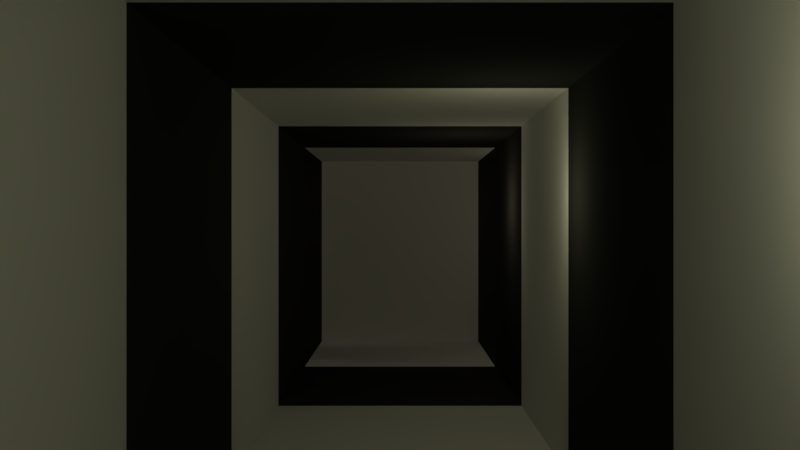 # Source: castelo_teste.blend  (saved by Blender 2.79.0; exported with 4.5.12 LTS)
import bpy
from mathutils import Matrix  # noqa: F401  (used for matrix-valued properties, if any)

bpy.ops.wm.read_factory_settings(use_empty=True)
scene = bpy.context.scene
scene.name = 'Scene'

# ---- collections
col_collection_1 = bpy.data.collections.new('Collection 1'); scene.collection.children.link(col_collection_1)

# ---- materials (node trees are filled in below, after node groups)
mat_wall01 = bpy.data.materials.new('wall01')
mat_wall01.alpha_threshold = 0.0
mat_wall01.roughness = 0.5
mat_wall02 = bpy.data.materials.new('wall02')
mat_wall02.alpha_threshold = 0.0
mat_wall02.diffuse_color = (0.0331, 0.0331, 0.0331, 1.0)
mat_wall02.roughness = 0.5

# ---- material node trees

# ---- world
world_world = bpy.data.worlds.new('World'); scene.world = world_world
world_world.color = (0.05088, 0.05088, 0.05088)
world_world.use_sun_shadow = False
world_world.sun_shadow_jitter_overblur = 0.0
world_world.cycles.sampling_method = 'MANUAL'

# ---- cameras
cam_camera = bpy.data.cameras.new('Camera')
cam_camera.clip_end = 100.0
cam_camera.lens = 35.0
cam_camera.sensor_width = 32.0
cam_camera.sensor_height = 18.0
cam_camera.ortho_scale = 7.314
cam_camera.dof.focus_distance = 0.0

# ---- lights
light_lamp_005 = bpy.data.lights.new('Lamp.005', 'POINT')
light_lamp_005.color = (1.0, 0.9346, 0.6218)
light_lamp_005.transmission_factor = 0.0
light_lamp_005.cutoff_distance = 30.0
light_lamp_005.shadow_buffer_clip_start = 1.001
light_lamp_005.shadow_soft_size = 0.05
light_lamp_005.shadow_maximum_resolution = 0.006
light_lamp_005.use_absolute_resolution = True
light_lamp_004 = bpy.data.lights.new('Lamp.004', 'POINT')
light_lamp_004.color = (1.0, 0.9346, 0.6218)
light_lamp_004.transmission_factor = 0.0
light_lamp_004.cutoff_distance = 30.0
light_lamp_004.energy = 3.0
light_lamp_004.shadow_buffer_clip_start = 1.001
light_lamp_004.shadow_soft_size = 0.05
light_lamp_004.shadow_maximum_resolution = 0.006
light_lamp_004.use_absolute_resolution = True
light_lamp_003 = bpy.data.lights.new('Lamp.003', 'POINT')
light_lamp_003.color = (1.0, 0.9346, 0.6218)
light_lamp_003.transmission_factor = 0.0
light_lamp_003.cutoff_distance = 30.0
light_lamp_003.energy = 3.0
light_lamp_003.shadow_buffer_clip_start = 1.001
light_lamp_003.shadow_soft_size = 0.05
light_lamp_003.shadow_maximum_resolution = 0.006
light_lamp_003.use_absolute_resolution = True
light_lamp_002 = bpy.data.lights.new('Lamp.002', 'POINT')
light_lamp_002.color = (1.0, 0.9346, 0.6218)
light_lamp_002.transmission_factor = 0.0
light_lamp_002.cutoff_distance = 30.0
light_lamp_002.energy = 3.0
light_lamp_002.shadow_buffer_clip_start = 1.001
light_lamp_002.shadow_soft_size = 0.05
light_lamp_002.shadow_maximum_resolution = 0.006
light_lamp_002.use_absolute_resolution = True
light_lamp_001 = bpy.data.lights.new('Lamp.001', 'POINT')
light_lamp_001.color = (1.0, 0.9876, 0.5979)
light_lamp_001.transmission_factor = 0.0
light_lamp_001.cutoff_distance = 30.0
light_lamp_001.energy = 3.0
light_lamp_001.shadow_buffer_clip_start = 1.001
light_lamp_001.shadow_soft_size = 0.05
light_lamp_001.shadow_maximum_resolution = 0.006
light_lamp_001.use_absolute_resolution = True
light_lamp = bpy.data.lights.new('Lamp', 'POINT')
light_lamp.color = (1.0, 0.9982, 0.6292)
light_lamp.transmission_factor = 0.0
light_lamp.cutoff_distance = 30.0
light_lamp.energy = 3.0
light_lamp.shadow_buffer_clip_start = 1.001
light_lamp.shadow_soft_size = 0.05
light_lamp.shadow_maximum_resolution = 0.006
light_lamp.use_absolute_resolution = True

# ---- meshes
me_cube_002 = bpy.data.meshes.new('Cube.002')
me_cube_002.from_pydata([(-1.0, -1.0, -1.0), (-1.0, -1.0, 1.0), (-1.0, 1.0, -1.0), (-1.0, 1.0, 1.0), (1.0, -1.0, -1.0), (1.0, -1.0, 1.0), (1.0, 1.0, -1.0), (1.0, 1.0, 1.0), (-1.0, -1.0, 1.0), (-1.0, 1.0, 1.0), (1.0, 1.0, 1.0), (1.0, -1.0, 1.0), (-1.0, -1.0, 4.873), (-1.0, 1.0, 4.873), (1.0, 1.0, 4.873), (1.0, -1.0, 4.873)], [], [(0, 1, 3, 2), (2, 3, 7, 6), (6, 7, 5, 4), (4, 5, 1, 0), (2, 6, 4, 0), (3, 1, 8, 9), (8, 11, 15, 12), (1, 5, 11, 8), (7, 3, 9, 10), (5, 7, 10, 11), (14, 13, 12, 15), (10, 9, 13, 14), (11, 10, 14, 15), (9, 8, 12, 13)])
me_cube_002.use_remesh_preserve_volume = False
me_cube_002.use_remesh_preserve_attributes = False
me_cube_002.use_mirror_vertex_groups = False
me_cube_002.update()
me_cube_001 = bpy.data.meshes.new('Cube.001')
me_cube_001.from_pydata([(-1.0, -1.0, -1.0), (-1.0, -1.0, 1.3), (-1.0, 1.0, -1.0), (-1.0, 1.0, 1.3), (1.0, -1.0, -1.0), (1.0, -1.0, 1.3), (1.0, 1.0, -1.0), (1.0, 1.0, 1.3), (-1.0, -3.0, -1.0), (-1.0, -3.0, 1.3), (1.0, -3.0, 1.3), (1.0, -3.0, -1.0), (-1.0, -5.0, -1.0), (-1.0, -5.0, 1.3), (1.0, -5.0, 1.3), (1.0, -5.0, -1.0), (-1.0, 7.0, 1.3), (-1.0, 7.0, -1.0), (1.0, 7.0, -1.0), (1.0, 7.0, 1.3), (1.0, 3.0, -1.0), (1.0, 5.0, -1.0), (1.0, 5.0, 1.3), (1.0, 3.0, 1.3), (-1.0, 3.0, -1.0), (-1.0, 5.0, -1.0), (-1.0, 5.0, 1.3), (-1.0, 3.0, 1.3), (7.0, 7.0, 1.3), (7.0, 7.0, -1.0), (7.0, 5.0, -1.0), (7.0, 5.0, 1.3), (3.0, 7.0, 1.3), (5.0, 7.0, 1.3), (5.0, 7.0, -1.0), (3.0, 7.0, -1.0), (3.0, 5.0, -1.0), (5.0, 5.0, -1.0), (5.0, 5.0, 1.3), (3.0, 5.0, 1.3), (-7.0, 7.0, 1.3), (-7.0, 7.0, -1.0), (-7.0, 5.0, -1.0), (-7.0, 5.0, 1.3), (-3.0, 7.0, -1.0), (-5.0, 7.0, -1.0), (-5.0, 7.0, 1.3), (-3.0, 7.0, 1.3), (-5.0, 5.0, 1.3), (-3.0, 5.0, 1.3), (-3.0, 5.0, -1.0), (-5.0, 5.0, -1.0)], [], [(0, 1, 3, 2), (34, 33, 28, 29), (6, 7, 5, 4), (5, 1, 9, 10), (2, 6, 4, 0), (7, 3, 1, 5), (10, 9, 13, 14), (4, 5, 10, 11), (1, 0, 8, 9), (0, 4, 11, 8), (15, 14, 13, 12), (11, 10, 14, 15), (8, 11, 15, 12), (9, 8, 12, 13), (17, 16, 19, 18), (21, 25, 17, 18), (26, 22, 19, 16), (46, 45, 41, 40), (2, 3, 27, 24), (24, 27, 26, 25), (3, 7, 23, 27), (27, 23, 22, 26), (6, 2, 24, 20), (20, 24, 25, 21), (7, 6, 20, 23), (23, 20, 21, 22), (31, 30, 29, 28), (38, 37, 30, 31), (33, 38, 31, 28), (37, 34, 29, 30), (21, 18, 35, 36), (36, 35, 34, 37), (19, 22, 39, 32), (32, 39, 38, 33), (22, 21, 36, 39), (39, 36, 37, 38), (18, 19, 32, 35), (35, 32, 33, 34), (42, 43, 40, 41), (48, 46, 40, 43), (45, 51, 42, 41), (51, 48, 43, 42), (25, 26, 49, 50), (50, 49, 48, 51), (17, 25, 50, 44), (44, 50, 51, 45), (26, 16, 47, 49), (49, 47, 46, 48), (16, 17, 44, 47), (47, 44, 45, 46)])
me_cube_001.polygons.foreach_set('material_index', [1, 1, 1, 0, 1, 1, 1, 0, 0, 0, 0, 1, 1, 1, 0, 0, 0, 1, 0, 1, 0, 1, 0, 1, 0, 1, 0, 1, 1, 1, 1, 0, 1, 0, 1, 0, 1, 0, 0, 1, 1, 1, 1, 0, 1, 0, 1, 0, 1, 0])
me_cube_001.materials.append(mat_wall01)
me_cube_001.materials.append(mat_wall02)
me_cube_001.use_remesh_preserve_volume = False
me_cube_001.use_remesh_preserve_attributes = False
me_cube_001.use_mirror_vertex_groups = False
me_cube_001.update()

# ---- objects
ob_lamp_005 = bpy.data.objects.new('Lamp.005', light_lamp_005)
ob_lamp_004 = bpy.data.objects.new('Lamp.004', light_lamp_004)
ob_lamp_003 = bpy.data.objects.new('Lamp.003', light_lamp_003)
ob_lamp_002 = bpy.data.objects.new('Lamp.002', light_lamp_002)
ob_lamp_001 = bpy.data.objects.new('Lamp.001', light_lamp_001)
ob_cube_001 = bpy.data.objects.new('Cube.001', me_cube_002)
ob_cube = bpy.data.objects.new('Cube', me_cube_001)
ob_lamp = bpy.data.objects.new('Lamp', light_lamp)
ob_camera = bpy.data.objects.new('Camera', cam_camera)

# ---- transforms, parenting, visibility, modifiers, constraints
ob_lamp_005.location = (-4.045, 6.025, 1.68)
ob_lamp_005.rotation_euler = (0.6503, 0.05522, 1.866)
ob_lamp_005.lock_rotations_4d = False
ob_lamp_005.empty_display_type = 'ARROWS'
ob_lamp_005.color = (0.0, 0.0, 0.0, 0.0)
ob_lamp_005.lineart.crease_threshold = 0.0
ob_lamp_004.location = (5.456, 5.447, 1.68)
ob_lamp_004.rotation_euler = (0.6503, 0.05522, 1.866)
ob_lamp_004.lock_rotations_4d = False
ob_lamp_004.empty_display_type = 'ARROWS'
ob_lamp_004.color = (0.0, 0.0, 0.0, 0.0)
ob_lamp_004.lineart.crease_threshold = 0.0
ob_lamp_003.location = (1.863, 5.447, 1.68)
ob_lamp_003.rotation_euler = (0.6503, 0.05522, 1.866)
ob_lamp_003.lock_rotations_4d = False
ob_lamp_003.empty_display_type = 'ARROWS'
ob_lamp_003.color = (0.0, 0.0, 0.0, 0.0)
ob_lamp_003.lineart.crease_threshold = 0.0
ob_lamp_002.location = (0.6447, 3.62, 1.68)
ob_lamp_002.rotation_euler = (0.6503, 0.05522, 1.866)
ob_lamp_002.lock_rotations_4d = False
ob_lamp_002.empty_display_type = 'ARROWS'
ob_lamp_002.color = (0.0, 0.0, 0.0, 0.0)
ob_lamp_002.lineart.crease_threshold = 0.0
ob_lamp_001.location = (0.6447, 0.7265, 1.68)
ob_lamp_001.rotation_euler = (0.6503, 0.05522, 1.866)
ob_lamp_001.lock_rotations_4d = False
ob_lamp_001.empty_display_type = 'ARROWS'
ob_lamp_001.color = (0.0, 0.0, 0.0, 0.0)
ob_lamp_001.lineart.crease_threshold = 0.0
ob_cube_001.location = (-1.984, 5.991, 0.4005)
ob_cube_001.scale = (0.2796, 0.2796, 0.2796)
ob_cube_001.lineart.crease_threshold = 0.0
ob_cube.location = (0.0, 0.0, 1.0)
ob_cube.lineart.crease_threshold = 0.0
ob_lamp.location = (0.6447, -2.471, 1.68)
ob_lamp.rotation_euler = (0.6503, 0.05522, 1.866)
ob_lamp.lock_rotations_4d = False
ob_lamp.empty_display_type = 'ARROWS'
ob_lamp.color = (0.0, 0.0, 0.0, 0.0)
ob_lamp.lineart.crease_threshold = 0.0
ob_camera.location = (0.0, -4.198, 1.486)
ob_camera.rotation_euler = (1.571, 2.22e-16, 2.22e-16)
ob_camera.lock_rotations_4d = False
ob_camera.empty_display_type = 'ARROWS'
ob_camera.color = (0.0, 0.0, 0.0, 0.0)
ob_camera.display_type = 'WIRE'
ob_camera.lineart.crease_threshold = 0.0

# ---- collection membership
col_collection_1.objects.link(ob_lamp_005)
col_collection_1.objects.link(ob_lamp_004)
col_collection_1.objects.link(ob_lamp_003)
col_collection_1.objects.link(ob_lamp_002)
col_collection_1.objects.link(ob_lamp_001)
col_collection_1.objects.link(ob_cube_001)
col_collection_1.objects.link(ob_cube)
col_collection_1.objects.link(ob_lamp)
col_collection_1.objects.link(ob_camera)

# ---- scene / render settings (as saved in the file)
scene.camera = ob_camera
scene.frame_start = 1; scene.frame_end = 250; scene.frame_set(1)
scene.render.engine = 'CYCLES'
scene.render.resolution_percentage = 50
scene.render.dither_intensity = 0.0
scene.cycles.use_denoising = False
scene.cycles.samples = 128
scene.cycles.sampling_pattern = 'TABULATED_SOBOL'
scene.cycles.use_adaptive_sampling = False
scene.cycles.use_light_tree = False
scene.cycles.blur_glossy = 0.0
scene.cycles.sample_clamp_indirect = 0.0
scene.view_settings.view_transform = 'Standard'
bpy.context.view_layer.update()
